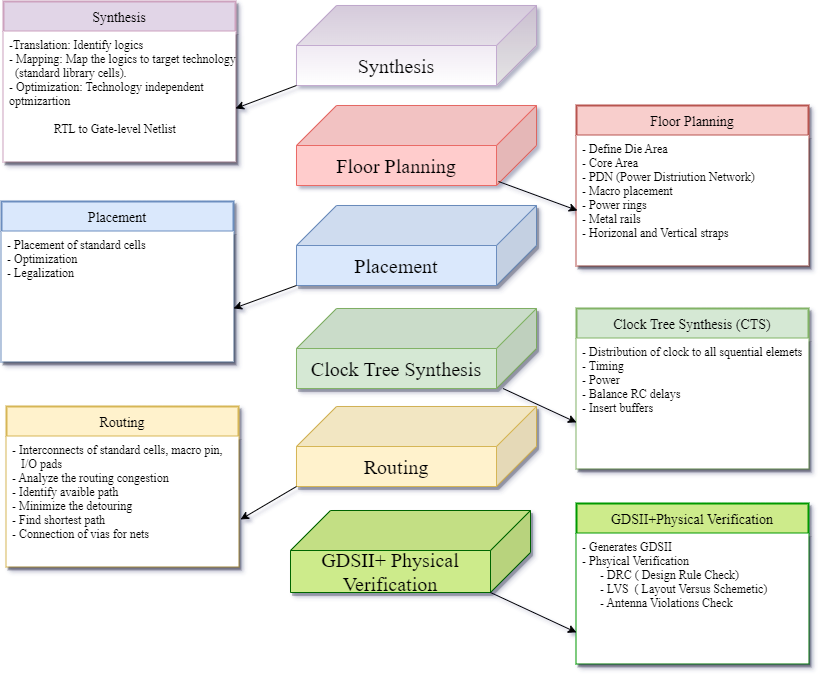

The diagram above was exported from draw.io. Its source (the exported page's mxGraphModel, read from the mxfile embedded in the PNG):
<mxGraphModel dx="868" dy="587" grid="0" gridSize="10" guides="1" tooltips="1" connect="1" arrows="1" fold="1" page="1" pageScale="1" pageWidth="850" pageHeight="1100" background="none" math="0" shadow="0">
  <root>
    <mxCell id="0" />
    <mxCell id="1" parent="0" />
    <mxCell id="Rf0mFYxQfZrScdijT0NO-1" value="&lt;font style=&quot;font-size: 20px;&quot;&gt;Synthesis&lt;/font&gt;" style="shape=cube;whiteSpace=wrap;html=1;boundedLbl=1;backgroundOutline=1;darkOpacity=0.05;darkOpacity2=0.1;size=40;fillColor=#e1d5e7;strokeColor=#C3ABD0;gradientColor=#ffffff;fontFamily=Times New Roman;labelBackgroundColor=none;labelBorderColor=none;rounded=0;flipH=1;" parent="1" vertex="1">
      <mxGeometry x="320" y="84" width="240" height="80" as="geometry" />
    </mxCell>
    <mxCell id="Rf0mFYxQfZrScdijT0NO-4" value="&lt;span style=&quot;font-size: 20px;&quot;&gt;Floor Planning&lt;/span&gt;" style="shape=cube;whiteSpace=wrap;html=1;boundedLbl=1;backgroundOutline=1;darkOpacity=0.05;darkOpacity2=0.1;size=40;fillColor=#ffcccc;strokeColor=#EA6B66;fontFamily=Times New Roman;flipH=1;rounded=0;" parent="1" vertex="1">
      <mxGeometry x="320" y="184" width="240" height="80" as="geometry" />
    </mxCell>
    <mxCell id="Rf0mFYxQfZrScdijT0NO-6" value="&lt;span style=&quot;font-size: 20px;&quot;&gt;Clock Tree Synthesis&lt;/span&gt;" style="shape=cube;whiteSpace=wrap;html=1;boundedLbl=1;backgroundOutline=1;darkOpacity=0.05;darkOpacity2=0.1;size=40;fillColor=#d5e8d4;strokeColor=#82b366;fontFamily=Times New Roman;flipH=1;rounded=0;shadow=1;" parent="1" vertex="1">
      <mxGeometry x="320" y="387" width="240" height="80" as="geometry" />
    </mxCell>
    <mxCell id="Rf0mFYxQfZrScdijT0NO-5" value="&lt;span style=&quot;font-size: 20px;&quot;&gt;Placement&lt;/span&gt;" style="shape=cube;whiteSpace=wrap;html=1;boundedLbl=1;backgroundOutline=1;darkOpacity=0.05;darkOpacity2=0.1;size=40;fillColor=#dae8fc;strokeColor=#6c8ebf;fontFamily=Times New Roman;gradientDirection=south;shadow=1;rounded=0;flipH=1;" parent="1" vertex="1">
      <mxGeometry x="320" y="284" width="240" height="80" as="geometry" />
    </mxCell>
    <mxCell id="Rf0mFYxQfZrScdijT0NO-10" value="&lt;span style=&quot;font-size: 20px;&quot;&gt;Routing&lt;/span&gt;" style="shape=cube;whiteSpace=wrap;html=1;boundedLbl=1;backgroundOutline=1;darkOpacity=0.05;darkOpacity2=0.1;size=40;fillColor=#fff2cc;strokeColor=#d6b656;fontFamily=Times New Roman;flipH=1;rounded=0;shadow=1;" parent="1" vertex="1">
      <mxGeometry x="320" y="485" width="240" height="80" as="geometry" />
    </mxCell>
    <mxCell id="Rf0mFYxQfZrScdijT0NO-11" value="&lt;span style=&quot;font-size: 20px;&quot;&gt;GDSII+ Physical Verification&lt;/span&gt;" style="shape=cube;whiteSpace=wrap;html=1;boundedLbl=1;backgroundOutline=1;darkOpacity=0.05;darkOpacity2=0.1;size=40;fontFamily=Times New Roman;flipH=1;rounded=0;shadow=1;fillColor=#cdeb8b;strokeColor=#006600;" parent="1" vertex="1">
      <mxGeometry x="314" y="589" width="240" height="82" as="geometry" />
    </mxCell>
    <mxCell id="Rf0mFYxQfZrScdijT0NO-22" value="Synthesis" style="swimlane;childLayout=stackLayout;horizontal=1;startSize=30;horizontalStack=0;rounded=0;fontSize=14;fontStyle=0;strokeWidth=2;resizeParent=0;resizeLast=1;shadow=1;dashed=0;align=center;labelBackgroundColor=none;labelBorderColor=none;sketch=0;fontFamily=Times New Roman;fillColor=#e1d5e7;gradientDirection=south;strokeColor=#CDA2BE;swimlaneFillColor=default;swimlaneLine=1;" parent="1" vertex="1">
      <mxGeometry x="27" y="80" width="232" height="160" as="geometry">
        <mxRectangle x="21" y="55" width="81" height="30" as="alternateBounds" />
      </mxGeometry>
    </mxCell>
    <mxCell id="Rf0mFYxQfZrScdijT0NO-23" value="-Translation: Identify logics&#10;- Mapping: Map the logics to target technology&#10;  (standard library cells).&#10;- Optimization: Technology independent &#10;optmizartion&#10;&#10;               RTL to Gate-level Netlist" style="align=left;spacingLeft=4;fontSize=12;verticalAlign=top;resizable=0;rotatable=0;part=1;shadow=1;labelBackgroundColor=none;labelBorderColor=none;sketch=0;fontFamily=Times New Roman;strokeColor=none;fontStyle=0" parent="Rf0mFYxQfZrScdijT0NO-22" vertex="1">
      <mxGeometry y="30" width="232" height="130" as="geometry" />
    </mxCell>
    <mxCell id="Rf0mFYxQfZrScdijT0NO-25" value="Floor Planning" style="swimlane;childLayout=stackLayout;horizontal=1;startSize=30;horizontalStack=0;rounded=0;fontSize=14;fontStyle=0;strokeWidth=2;resizeParent=0;resizeLast=1;shadow=1;dashed=0;align=center;labelBackgroundColor=none;labelBorderColor=none;sketch=0;fontFamily=Times New Roman;fillColor=#f8cecc;gradientDirection=south;strokeColor=#b85450;swimlaneFillColor=default;swimlaneLine=1;" parent="1" vertex="1">
      <mxGeometry x="600" y="184" width="232" height="160" as="geometry">
        <mxRectangle x="21" y="55" width="81" height="30" as="alternateBounds" />
      </mxGeometry>
    </mxCell>
    <mxCell id="Rf0mFYxQfZrScdijT0NO-26" value="- Define Die Area&#10;- Core Area&#10;- PDN (Power Distriution Network)&#10;- Macro placement&#10;- Power rings&#10;- Metal rails&#10;- Horizonal and Vertical straps" style="align=left;spacingLeft=4;fontSize=12;verticalAlign=top;resizable=0;rotatable=0;part=1;shadow=1;labelBackgroundColor=none;labelBorderColor=none;sketch=0;fontFamily=Times New Roman;strokeColor=none;fontStyle=0" parent="Rf0mFYxQfZrScdijT0NO-25" vertex="1">
      <mxGeometry y="30" width="232" height="130" as="geometry" />
    </mxCell>
    <mxCell id="Rf0mFYxQfZrScdijT0NO-28" value="Placement" style="swimlane;childLayout=stackLayout;horizontal=1;startSize=30;horizontalStack=0;rounded=0;fontSize=14;fontStyle=0;strokeWidth=2;resizeParent=0;resizeLast=1;shadow=1;dashed=0;align=center;labelBackgroundColor=none;labelBorderColor=none;sketch=0;fontFamily=Times New Roman;fillColor=#dae8fc;gradientDirection=south;strokeColor=#6c8ebf;swimlaneFillColor=default;swimlaneLine=1;" parent="1" vertex="1">
      <mxGeometry x="25" y="280" width="232" height="160" as="geometry">
        <mxRectangle x="21" y="55" width="81" height="30" as="alternateBounds" />
      </mxGeometry>
    </mxCell>
    <mxCell id="Rf0mFYxQfZrScdijT0NO-29" value="- Placement of standard cells&#10;-  Optimization&#10;-  Legalization&#10;" style="align=left;spacingLeft=4;fontSize=12;verticalAlign=top;resizable=0;rotatable=0;part=1;shadow=1;labelBackgroundColor=none;labelBorderColor=none;sketch=0;fontFamily=Times New Roman;strokeColor=none;fontStyle=0" parent="Rf0mFYxQfZrScdijT0NO-28" vertex="1">
      <mxGeometry y="30" width="232" height="130" as="geometry" />
    </mxCell>
    <mxCell id="Rf0mFYxQfZrScdijT0NO-31" value="Clock Tree Synthesis (CTS)" style="swimlane;childLayout=stackLayout;horizontal=1;startSize=30;horizontalStack=0;rounded=0;fontSize=14;fontStyle=0;strokeWidth=2;resizeParent=0;resizeLast=1;shadow=1;dashed=0;align=center;labelBackgroundColor=none;labelBorderColor=none;sketch=0;fontFamily=Times New Roman;fillColor=#d5e8d4;gradientDirection=south;strokeColor=#82b366;swimlaneFillColor=default;swimlaneLine=1;" parent="1" vertex="1">
      <mxGeometry x="600" y="387" width="232" height="160" as="geometry">
        <mxRectangle x="21" y="55" width="81" height="30" as="alternateBounds" />
      </mxGeometry>
    </mxCell>
    <mxCell id="Rf0mFYxQfZrScdijT0NO-32" value="- Distribution of clock to all squential elemets&#10;- Timing&#10;- Power&#10;- Balance RC delays&#10;- Insert buffers" style="align=left;spacingLeft=4;fontSize=12;verticalAlign=top;resizable=0;rotatable=0;part=1;shadow=1;labelBackgroundColor=none;labelBorderColor=none;sketch=0;fontFamily=Times New Roman;strokeColor=none;fontStyle=0" parent="Rf0mFYxQfZrScdijT0NO-31" vertex="1">
      <mxGeometry y="30" width="232" height="130" as="geometry" />
    </mxCell>
    <mxCell id="Rf0mFYxQfZrScdijT0NO-39" value="" style="endArrow=classic;html=1;fontFamily=Times New Roman;fontSize=14;fontColor=default;startSize=30;exitX=1;exitY=1;exitDx=0;exitDy=0;exitPerimeter=0;entryX=1;entryY=0.592;entryDx=0;entryDy=0;entryPerimeter=0;" parent="1" edge="1" target="Rf0mFYxQfZrScdijT0NO-29" source="Rf0mFYxQfZrScdijT0NO-5">
      <mxGeometry width="50" height="50" relative="1" as="geometry">
        <mxPoint x="314" y="361" as="sourcePoint" />
        <mxPoint x="255" y="380" as="targetPoint" />
      </mxGeometry>
    </mxCell>
    <mxCell id="Rf0mFYxQfZrScdijT0NO-43" value="" style="endArrow=classic;html=1;fontFamily=Times New Roman;fontSize=14;fontColor=default;startSize=30;entryX=0;entryY=0.646;entryDx=0;entryDy=0;entryPerimeter=0;" parent="1" source="Rf0mFYxQfZrScdijT0NO-6" edge="1" target="Rf0mFYxQfZrScdijT0NO-32">
      <mxGeometry width="50" height="50" relative="1" as="geometry">
        <mxPoint x="549" y="442.06" as="sourcePoint" />
        <mxPoint x="600" y="460" as="targetPoint" />
      </mxGeometry>
    </mxCell>
    <mxCell id="Rf0mFYxQfZrScdijT0NO-45" value="Routing" style="swimlane;childLayout=stackLayout;horizontal=1;startSize=30;horizontalStack=0;rounded=0;fontSize=14;fontStyle=0;strokeWidth=2;resizeParent=0;resizeLast=1;shadow=1;dashed=0;align=center;labelBackgroundColor=none;labelBorderColor=none;sketch=0;fontFamily=Times New Roman;fillColor=#fff2cc;gradientDirection=south;strokeColor=#d6b656;swimlaneFillColor=default;swimlaneLine=1;" parent="1" vertex="1">
      <mxGeometry x="30" y="485" width="232" height="160" as="geometry">
        <mxRectangle x="21" y="55" width="81" height="30" as="alternateBounds" />
      </mxGeometry>
    </mxCell>
    <mxCell id="Rf0mFYxQfZrScdijT0NO-46" value="- Interconnects of standard cells, macro pin,&#10;   I/O pads&#10;- Analyze the routing congestion&#10;- Identify avaible path&#10;- Minimize the detouring&#10;- Find shortest path &#10;- Connection of vias for nets" style="align=left;spacingLeft=4;fontSize=12;verticalAlign=top;resizable=0;rotatable=0;part=1;shadow=1;labelBackgroundColor=none;labelBorderColor=none;sketch=0;fontFamily=Times New Roman;strokeColor=none;fontStyle=0" parent="Rf0mFYxQfZrScdijT0NO-45" vertex="1">
      <mxGeometry y="30" width="232" height="130" as="geometry" />
    </mxCell>
    <mxCell id="Rf0mFYxQfZrScdijT0NO-50" value="" style="endArrow=classic;html=1;fontFamily=Times New Roman;fontSize=14;fontColor=default;startSize=30;exitX=1;exitY=1;exitDx=0;exitDy=0;exitPerimeter=0;" parent="1" edge="1" source="Rf0mFYxQfZrScdijT0NO-10">
      <mxGeometry width="50" height="50" relative="1" as="geometry">
        <mxPoint x="340.93" y="543" as="sourcePoint" />
        <mxPoint x="264" y="598" as="targetPoint" />
      </mxGeometry>
    </mxCell>
    <mxCell id="Rf0mFYxQfZrScdijT0NO-51" value="GDSII+Physical Verification" style="swimlane;childLayout=stackLayout;horizontal=1;startSize=30;horizontalStack=0;rounded=0;fontSize=14;fontStyle=0;strokeWidth=2;resizeParent=0;resizeLast=1;shadow=1;dashed=0;align=center;labelBackgroundColor=none;labelBorderColor=none;sketch=0;fontFamily=Times New Roman;fillColor=#cdeb8b;gradientDirection=south;strokeColor=#009900;swimlaneFillColor=default;swimlaneLine=1;" parent="1" vertex="1">
      <mxGeometry x="600" y="582" width="232" height="160" as="geometry">
        <mxRectangle x="21" y="55" width="81" height="30" as="alternateBounds" />
      </mxGeometry>
    </mxCell>
    <mxCell id="Rf0mFYxQfZrScdijT0NO-52" value="- Generates GDSII&#10;- Phsyical Verification&#10;      - DRC ( Design Rule Check)&#10;      - LVS  ( Layout Versus Schemetic)&#10;      - Antenna Violations Check" style="align=left;spacingLeft=4;fontSize=12;verticalAlign=top;resizable=0;rotatable=0;part=1;shadow=1;labelBackgroundColor=none;labelBorderColor=none;sketch=0;fontFamily=Times New Roman;strokeColor=none;fontStyle=0" parent="Rf0mFYxQfZrScdijT0NO-51" vertex="1">
      <mxGeometry y="30" width="232" height="130" as="geometry" />
    </mxCell>
    <mxCell id="Rf0mFYxQfZrScdijT0NO-53" value="" style="endArrow=classic;html=1;fontFamily=Times New Roman;fontSize=14;fontColor=default;startSize=30;exitX=0;exitY=0;exitDx=40;exitDy=82;exitPerimeter=0;" parent="1" edge="1" source="Rf0mFYxQfZrScdijT0NO-11">
      <mxGeometry width="50" height="50" relative="1" as="geometry">
        <mxPoint x="540" y="644" as="sourcePoint" />
        <mxPoint x="600" y="711" as="targetPoint" />
      </mxGeometry>
    </mxCell>
    <mxCell id="9164sJ7sf87e65Nh4vB3-2" value="" style="endArrow=classic;html=1;fontFamily=Times New Roman;fontSize=14;fontColor=default;startSize=30;entryX=0.004;entryY=0.577;entryDx=0;entryDy=0;entryPerimeter=0;exitX=0;exitY=0;exitDx=20;exitDy=60;exitPerimeter=0;" edge="1" parent="1" target="Rf0mFYxQfZrScdijT0NO-26">
      <mxGeometry width="50" height="50" relative="1" as="geometry">
        <mxPoint x="522" y="260" as="sourcePoint" />
        <mxPoint x="582" y="277.94000000000005" as="targetPoint" />
      </mxGeometry>
    </mxCell>
    <mxCell id="9164sJ7sf87e65Nh4vB3-4" value="" style="endArrow=classic;html=1;fontFamily=Times New Roman;fontSize=14;fontColor=default;startSize=30;exitX=1;exitY=1;exitDx=0;exitDy=0;exitPerimeter=0;entryX=1;entryY=0.592;entryDx=0;entryDy=0;entryPerimeter=0;" edge="1" parent="1" source="Rf0mFYxQfZrScdijT0NO-1" target="Rf0mFYxQfZrScdijT0NO-23">
      <mxGeometry width="50" height="50" relative="1" as="geometry">
        <mxPoint x="290" y="190" as="sourcePoint" />
        <mxPoint x="266" y="185" as="targetPoint" />
      </mxGeometry>
    </mxCell>
  </root>
</mxGraphModel>